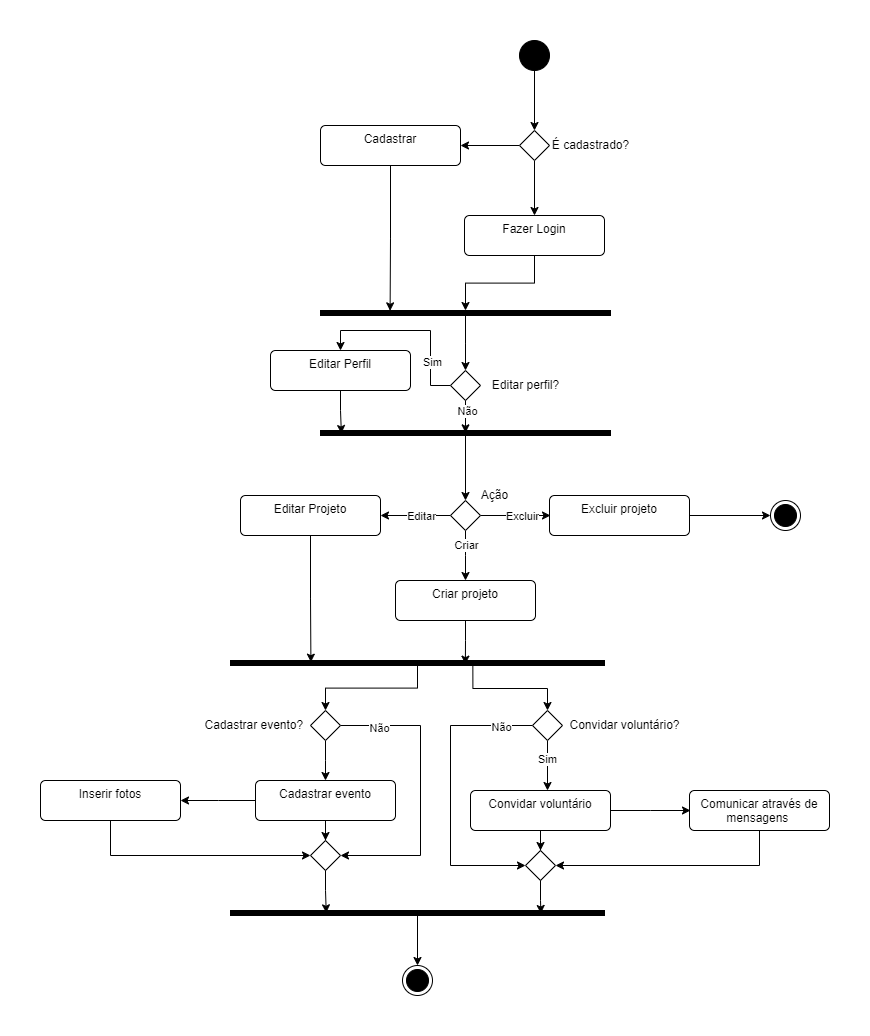

The diagram above was exported from draw.io. Its source (the exported page's mxGraphModel, read from the mxfile embedded in the PNG):
<mxGraphModel dx="2927" dy="1044" grid="1" gridSize="10" guides="1" tooltips="1" connect="1" arrows="1" fold="1" page="1" pageScale="1" pageWidth="827" pageHeight="1169" math="0" shadow="0">
  <root>
    <mxCell id="0" />
    <mxCell id="1" parent="0" />
    <mxCell id="QistrYjrg31TaHEyXlg4-6" style="edgeStyle=orthogonalEdgeStyle;rounded=0;orthogonalLoop=1;jettySize=auto;html=1;entryX=0.5;entryY=0;entryDx=0;entryDy=0;" edge="1" parent="1" source="QistrYjrg31TaHEyXlg4-4" target="QistrYjrg31TaHEyXlg4-5">
      <mxGeometry relative="1" as="geometry" />
    </mxCell>
    <mxCell id="QistrYjrg31TaHEyXlg4-4" value="" style="ellipse;fillColor=strokeColor;html=1;" vertex="1" parent="1">
      <mxGeometry x="399" y="410" width="30" height="30" as="geometry" />
    </mxCell>
    <mxCell id="QistrYjrg31TaHEyXlg4-11" style="edgeStyle=orthogonalEdgeStyle;rounded=0;orthogonalLoop=1;jettySize=auto;html=1;" edge="1" parent="1" source="QistrYjrg31TaHEyXlg4-5" target="QistrYjrg31TaHEyXlg4-10">
      <mxGeometry relative="1" as="geometry" />
    </mxCell>
    <mxCell id="QistrYjrg31TaHEyXlg4-13" style="edgeStyle=orthogonalEdgeStyle;rounded=0;orthogonalLoop=1;jettySize=auto;html=1;entryX=0.5;entryY=0;entryDx=0;entryDy=0;" edge="1" parent="1" source="QistrYjrg31TaHEyXlg4-5" target="QistrYjrg31TaHEyXlg4-12">
      <mxGeometry relative="1" as="geometry" />
    </mxCell>
    <mxCell id="QistrYjrg31TaHEyXlg4-5" value="" style="rhombus;" vertex="1" parent="1">
      <mxGeometry x="399" y="500" width="30" height="30" as="geometry" />
    </mxCell>
    <mxCell id="QistrYjrg31TaHEyXlg4-7" value="É cadastrado?" style="text;html=1;align=center;verticalAlign=middle;resizable=0;points=[];autosize=1;strokeColor=none;fillColor=none;" vertex="1" parent="1">
      <mxGeometry x="420" y="500" width="100" height="30" as="geometry" />
    </mxCell>
    <mxCell id="QistrYjrg31TaHEyXlg4-10" value="Cadastrar" style="html=1;align=center;verticalAlign=top;rounded=1;absoluteArcSize=1;arcSize=10;dashed=0;whiteSpace=wrap;" vertex="1" parent="1">
      <mxGeometry x="200" y="495" width="140" height="40" as="geometry" />
    </mxCell>
    <mxCell id="QistrYjrg31TaHEyXlg4-18" value="" style="edgeStyle=orthogonalEdgeStyle;rounded=0;orthogonalLoop=1;jettySize=auto;html=1;" edge="1" parent="1" source="QistrYjrg31TaHEyXlg4-12" target="QistrYjrg31TaHEyXlg4-15">
      <mxGeometry relative="1" as="geometry" />
    </mxCell>
    <mxCell id="QistrYjrg31TaHEyXlg4-12" value="Fazer Login" style="html=1;align=center;verticalAlign=top;rounded=1;absoluteArcSize=1;arcSize=10;dashed=0;whiteSpace=wrap;" vertex="1" parent="1">
      <mxGeometry x="344" y="585" width="140" height="40" as="geometry" />
    </mxCell>
    <mxCell id="QistrYjrg31TaHEyXlg4-22" style="edgeStyle=orthogonalEdgeStyle;rounded=0;orthogonalLoop=1;jettySize=auto;html=1;entryX=0.5;entryY=0;entryDx=0;entryDy=0;" edge="1" parent="1" source="QistrYjrg31TaHEyXlg4-15">
      <mxGeometry relative="1" as="geometry">
        <mxPoint x="345" y="740" as="targetPoint" />
      </mxGeometry>
    </mxCell>
    <mxCell id="QistrYjrg31TaHEyXlg4-15" value="" style="html=1;points=[];perimeter=orthogonalPerimeter;fillColor=strokeColor;direction=south;" vertex="1" parent="1">
      <mxGeometry x="200" y="680" width="290" height="5" as="geometry" />
    </mxCell>
    <mxCell id="QistrYjrg31TaHEyXlg4-17" style="edgeStyle=orthogonalEdgeStyle;rounded=0;orthogonalLoop=1;jettySize=auto;html=1;entryX=0.067;entryY=0.76;entryDx=0;entryDy=0;entryPerimeter=0;" edge="1" parent="1" source="QistrYjrg31TaHEyXlg4-10" target="QistrYjrg31TaHEyXlg4-15">
      <mxGeometry relative="1" as="geometry" />
    </mxCell>
    <mxCell id="QistrYjrg31TaHEyXlg4-27" style="edgeStyle=orthogonalEdgeStyle;rounded=0;orthogonalLoop=1;jettySize=auto;html=1;entryX=0.5;entryY=0;entryDx=0;entryDy=0;" edge="1" parent="1" source="QistrYjrg31TaHEyXlg4-23" target="QistrYjrg31TaHEyXlg4-25">
      <mxGeometry relative="1" as="geometry" />
    </mxCell>
    <mxCell id="QistrYjrg31TaHEyXlg4-32" value="Sim" style="edgeLabel;html=1;align=center;verticalAlign=middle;resizable=0;points=[];" vertex="1" connectable="0" parent="QistrYjrg31TaHEyXlg4-27">
      <mxGeometry x="-0.5225" y="-1" relative="1" as="geometry">
        <mxPoint as="offset" />
      </mxGeometry>
    </mxCell>
    <mxCell id="QistrYjrg31TaHEyXlg4-23" value="" style="rhombus;" vertex="1" parent="1">
      <mxGeometry x="330" y="740" width="30" height="30" as="geometry" />
    </mxCell>
    <mxCell id="QistrYjrg31TaHEyXlg4-24" value="Editar perfil?" style="text;html=1;align=center;verticalAlign=middle;resizable=0;points=[];autosize=1;strokeColor=none;fillColor=none;" vertex="1" parent="1">
      <mxGeometry x="360" y="740" width="90" height="30" as="geometry" />
    </mxCell>
    <mxCell id="QistrYjrg31TaHEyXlg4-25" value="Editar Perfil" style="html=1;align=center;verticalAlign=top;rounded=1;absoluteArcSize=1;arcSize=10;dashed=0;whiteSpace=wrap;" vertex="1" parent="1">
      <mxGeometry x="150" y="720" width="140" height="40" as="geometry" />
    </mxCell>
    <mxCell id="QistrYjrg31TaHEyXlg4-35" style="edgeStyle=orthogonalEdgeStyle;rounded=0;orthogonalLoop=1;jettySize=auto;html=1;entryX=0.5;entryY=0;entryDx=0;entryDy=0;" edge="1" parent="1" source="QistrYjrg31TaHEyXlg4-28" target="QistrYjrg31TaHEyXlg4-34">
      <mxGeometry relative="1" as="geometry" />
    </mxCell>
    <mxCell id="QistrYjrg31TaHEyXlg4-28" value="" style="html=1;points=[];perimeter=orthogonalPerimeter;fillColor=strokeColor;direction=south;" vertex="1" parent="1">
      <mxGeometry x="200" y="800" width="290" height="5" as="geometry" />
    </mxCell>
    <mxCell id="QistrYjrg31TaHEyXlg4-29" style="edgeStyle=orthogonalEdgeStyle;rounded=0;orthogonalLoop=1;jettySize=auto;html=1;entryX=0.467;entryY=0.5;entryDx=0;entryDy=0;entryPerimeter=0;" edge="1" parent="1" source="QistrYjrg31TaHEyXlg4-23" target="QistrYjrg31TaHEyXlg4-28">
      <mxGeometry relative="1" as="geometry" />
    </mxCell>
    <mxCell id="QistrYjrg31TaHEyXlg4-33" value="Não" style="edgeLabel;html=1;align=center;verticalAlign=middle;resizable=0;points=[];" vertex="1" connectable="0" parent="QistrYjrg31TaHEyXlg4-29">
      <mxGeometry x="0.1783" y="1" relative="1" as="geometry">
        <mxPoint as="offset" />
      </mxGeometry>
    </mxCell>
    <mxCell id="QistrYjrg31TaHEyXlg4-30" style="edgeStyle=orthogonalEdgeStyle;rounded=0;orthogonalLoop=1;jettySize=auto;html=1;entryX=0.6;entryY=0.928;entryDx=0;entryDy=0;entryPerimeter=0;" edge="1" parent="1" source="QistrYjrg31TaHEyXlg4-25" target="QistrYjrg31TaHEyXlg4-28">
      <mxGeometry relative="1" as="geometry" />
    </mxCell>
    <mxCell id="QistrYjrg31TaHEyXlg4-37" style="edgeStyle=orthogonalEdgeStyle;rounded=0;orthogonalLoop=1;jettySize=auto;html=1;" edge="1" parent="1" source="QistrYjrg31TaHEyXlg4-34">
      <mxGeometry relative="1" as="geometry">
        <mxPoint x="430" y="885" as="targetPoint" />
      </mxGeometry>
    </mxCell>
    <mxCell id="QistrYjrg31TaHEyXlg4-48" value="Excluir" style="edgeLabel;html=1;align=center;verticalAlign=middle;resizable=0;points=[];" vertex="1" connectable="0" parent="QistrYjrg31TaHEyXlg4-37">
      <mxGeometry x="0.1679" relative="1" as="geometry">
        <mxPoint as="offset" />
      </mxGeometry>
    </mxCell>
    <mxCell id="QistrYjrg31TaHEyXlg4-39" style="edgeStyle=orthogonalEdgeStyle;rounded=0;orthogonalLoop=1;jettySize=auto;html=1;" edge="1" parent="1" source="QistrYjrg31TaHEyXlg4-34">
      <mxGeometry relative="1" as="geometry">
        <mxPoint x="345" y="950" as="targetPoint" />
      </mxGeometry>
    </mxCell>
    <mxCell id="QistrYjrg31TaHEyXlg4-43" value="Criar" style="edgeLabel;html=1;align=center;verticalAlign=middle;resizable=0;points=[];" vertex="1" connectable="0" parent="QistrYjrg31TaHEyXlg4-39">
      <mxGeometry x="-0.4654" relative="1" as="geometry">
        <mxPoint as="offset" />
      </mxGeometry>
    </mxCell>
    <mxCell id="QistrYjrg31TaHEyXlg4-41" style="edgeStyle=orthogonalEdgeStyle;rounded=0;orthogonalLoop=1;jettySize=auto;html=1;" edge="1" parent="1" source="QistrYjrg31TaHEyXlg4-34">
      <mxGeometry relative="1" as="geometry">
        <mxPoint x="260" y="885" as="targetPoint" />
      </mxGeometry>
    </mxCell>
    <mxCell id="QistrYjrg31TaHEyXlg4-46" value="Editar" style="edgeLabel;html=1;align=center;verticalAlign=middle;resizable=0;points=[];" vertex="1" connectable="0" parent="QistrYjrg31TaHEyXlg4-41">
      <mxGeometry x="-0.1679" relative="1" as="geometry">
        <mxPoint as="offset" />
      </mxGeometry>
    </mxCell>
    <mxCell id="QistrYjrg31TaHEyXlg4-34" value="" style="rhombus;" vertex="1" parent="1">
      <mxGeometry x="330" y="870" width="30" height="30" as="geometry" />
    </mxCell>
    <mxCell id="QistrYjrg31TaHEyXlg4-36" value="Ação" style="text;html=1;align=center;verticalAlign=middle;resizable=0;points=[];autosize=1;strokeColor=none;fillColor=none;" vertex="1" parent="1">
      <mxGeometry x="349" y="850" width="50" height="30" as="geometry" />
    </mxCell>
    <mxCell id="QistrYjrg31TaHEyXlg4-50" style="edgeStyle=orthogonalEdgeStyle;rounded=0;orthogonalLoop=1;jettySize=auto;html=1;entryX=0;entryY=0.5;entryDx=0;entryDy=0;" edge="1" parent="1" source="QistrYjrg31TaHEyXlg4-38" target="QistrYjrg31TaHEyXlg4-49">
      <mxGeometry relative="1" as="geometry" />
    </mxCell>
    <mxCell id="QistrYjrg31TaHEyXlg4-38" value="Excluir projeto" style="html=1;align=center;verticalAlign=top;rounded=1;absoluteArcSize=1;arcSize=10;dashed=0;whiteSpace=wrap;" vertex="1" parent="1">
      <mxGeometry x="429" y="865" width="140" height="40" as="geometry" />
    </mxCell>
    <mxCell id="QistrYjrg31TaHEyXlg4-40" value="Criar projeto" style="html=1;align=center;verticalAlign=top;rounded=1;absoluteArcSize=1;arcSize=10;dashed=0;whiteSpace=wrap;" vertex="1" parent="1">
      <mxGeometry x="275" y="950" width="140" height="40" as="geometry" />
    </mxCell>
    <mxCell id="QistrYjrg31TaHEyXlg4-42" value="Editar Projeto" style="html=1;align=center;verticalAlign=top;rounded=1;absoluteArcSize=1;arcSize=10;dashed=0;whiteSpace=wrap;" vertex="1" parent="1">
      <mxGeometry x="120" y="865" width="140" height="40" as="geometry" />
    </mxCell>
    <mxCell id="QistrYjrg31TaHEyXlg4-49" value="" style="ellipse;html=1;shape=endState;fillColor=strokeColor;" vertex="1" parent="1">
      <mxGeometry x="650" y="870" width="30" height="30" as="geometry" />
    </mxCell>
    <mxCell id="QistrYjrg31TaHEyXlg4-63" style="edgeStyle=orthogonalEdgeStyle;rounded=0;orthogonalLoop=1;jettySize=auto;html=1;entryX=0.5;entryY=0;entryDx=0;entryDy=0;" edge="1" parent="1" source="QistrYjrg31TaHEyXlg4-51" target="QistrYjrg31TaHEyXlg4-62">
      <mxGeometry relative="1" as="geometry" />
    </mxCell>
    <mxCell id="QistrYjrg31TaHEyXlg4-64" style="edgeStyle=orthogonalEdgeStyle;rounded=0;orthogonalLoop=1;jettySize=auto;html=1;entryX=0.5;entryY=0;entryDx=0;entryDy=0;exitX=1;exitY=0.352;exitDx=0;exitDy=0;exitPerimeter=0;" edge="1" parent="1" source="QistrYjrg31TaHEyXlg4-51" target="QistrYjrg31TaHEyXlg4-56">
      <mxGeometry relative="1" as="geometry">
        <Array as="points">
          <mxPoint x="352" y="1058" />
          <mxPoint x="427" y="1058" />
        </Array>
      </mxGeometry>
    </mxCell>
    <mxCell id="QistrYjrg31TaHEyXlg4-51" value="" style="html=1;points=[];perimeter=orthogonalPerimeter;fillColor=strokeColor;direction=south;" vertex="1" parent="1">
      <mxGeometry x="110" y="1030" width="374" height="5" as="geometry" />
    </mxCell>
    <mxCell id="QistrYjrg31TaHEyXlg4-52" style="edgeStyle=orthogonalEdgeStyle;rounded=0;orthogonalLoop=1;jettySize=auto;html=1;entryX=0.733;entryY=0.372;entryDx=0;entryDy=0;entryPerimeter=0;" edge="1" parent="1" source="QistrYjrg31TaHEyXlg4-40" target="QistrYjrg31TaHEyXlg4-51">
      <mxGeometry relative="1" as="geometry" />
    </mxCell>
    <mxCell id="QistrYjrg31TaHEyXlg4-53" style="edgeStyle=orthogonalEdgeStyle;rounded=0;orthogonalLoop=1;jettySize=auto;html=1;entryX=0.333;entryY=0.785;entryDx=0;entryDy=0;entryPerimeter=0;" edge="1" parent="1" source="QistrYjrg31TaHEyXlg4-42" target="QistrYjrg31TaHEyXlg4-51">
      <mxGeometry relative="1" as="geometry" />
    </mxCell>
    <mxCell id="QistrYjrg31TaHEyXlg4-60" style="edgeStyle=orthogonalEdgeStyle;rounded=0;orthogonalLoop=1;jettySize=auto;html=1;" edge="1" parent="1" source="QistrYjrg31TaHEyXlg4-56">
      <mxGeometry relative="1" as="geometry">
        <mxPoint x="427" y="1160" as="targetPoint" />
      </mxGeometry>
    </mxCell>
    <mxCell id="QistrYjrg31TaHEyXlg4-61" value="Sim" style="edgeLabel;html=1;align=center;verticalAlign=middle;resizable=0;points=[];" vertex="1" connectable="0" parent="QistrYjrg31TaHEyXlg4-60">
      <mxGeometry x="-0.3268" y="-1" relative="1" as="geometry">
        <mxPoint as="offset" />
      </mxGeometry>
    </mxCell>
    <mxCell id="QistrYjrg31TaHEyXlg4-83" style="edgeStyle=orthogonalEdgeStyle;rounded=0;orthogonalLoop=1;jettySize=auto;html=1;entryX=0;entryY=0.5;entryDx=0;entryDy=0;" edge="1" parent="1" source="QistrYjrg31TaHEyXlg4-56" target="QistrYjrg31TaHEyXlg4-76">
      <mxGeometry relative="1" as="geometry">
        <Array as="points">
          <mxPoint x="330" y="1095" />
          <mxPoint x="330" y="1235" />
        </Array>
      </mxGeometry>
    </mxCell>
    <mxCell id="QistrYjrg31TaHEyXlg4-86" value="Não" style="edgeLabel;html=1;align=center;verticalAlign=middle;resizable=0;points=[];" vertex="1" connectable="0" parent="QistrYjrg31TaHEyXlg4-83">
      <mxGeometry x="-0.7834" y="1" relative="1" as="geometry">
        <mxPoint as="offset" />
      </mxGeometry>
    </mxCell>
    <mxCell id="QistrYjrg31TaHEyXlg4-56" value="" style="rhombus;" vertex="1" parent="1">
      <mxGeometry x="412" y="1080" width="30" height="30" as="geometry" />
    </mxCell>
    <mxCell id="QistrYjrg31TaHEyXlg4-57" value="Convidar voluntário?" style="text;html=1;align=center;verticalAlign=middle;resizable=0;points=[];autosize=1;strokeColor=none;fillColor=none;" vertex="1" parent="1">
      <mxGeometry x="439" y="1080" width="130" height="30" as="geometry" />
    </mxCell>
    <mxCell id="QistrYjrg31TaHEyXlg4-66" style="edgeStyle=orthogonalEdgeStyle;rounded=0;orthogonalLoop=1;jettySize=auto;html=1;" edge="1" parent="1" source="QistrYjrg31TaHEyXlg4-62">
      <mxGeometry relative="1" as="geometry">
        <mxPoint x="205" y="1150" as="targetPoint" />
      </mxGeometry>
    </mxCell>
    <mxCell id="QistrYjrg31TaHEyXlg4-82" style="edgeStyle=orthogonalEdgeStyle;rounded=0;orthogonalLoop=1;jettySize=auto;html=1;entryX=1;entryY=0.5;entryDx=0;entryDy=0;" edge="1" parent="1" source="QistrYjrg31TaHEyXlg4-62" target="QistrYjrg31TaHEyXlg4-75">
      <mxGeometry relative="1" as="geometry">
        <Array as="points">
          <mxPoint x="300" y="1095" />
          <mxPoint x="300" y="1225" />
        </Array>
      </mxGeometry>
    </mxCell>
    <mxCell id="QistrYjrg31TaHEyXlg4-87" value="Não" style="edgeLabel;html=1;align=center;verticalAlign=middle;resizable=0;points=[];" vertex="1" connectable="0" parent="QistrYjrg31TaHEyXlg4-82">
      <mxGeometry x="-0.7425" y="-2" relative="1" as="geometry">
        <mxPoint as="offset" />
      </mxGeometry>
    </mxCell>
    <mxCell id="QistrYjrg31TaHEyXlg4-62" value="" style="rhombus;" vertex="1" parent="1">
      <mxGeometry x="190" y="1080" width="30" height="30" as="geometry" />
    </mxCell>
    <mxCell id="QistrYjrg31TaHEyXlg4-65" value="Cadastrar evento?&amp;nbsp;" style="text;html=1;align=center;verticalAlign=middle;resizable=0;points=[];autosize=1;strokeColor=none;fillColor=none;" vertex="1" parent="1">
      <mxGeometry x="70" y="1080" width="130" height="30" as="geometry" />
    </mxCell>
    <mxCell id="QistrYjrg31TaHEyXlg4-77" style="edgeStyle=orthogonalEdgeStyle;rounded=0;orthogonalLoop=1;jettySize=auto;html=1;entryX=0.5;entryY=0;entryDx=0;entryDy=0;" edge="1" parent="1" source="QistrYjrg31TaHEyXlg4-67" target="QistrYjrg31TaHEyXlg4-75">
      <mxGeometry relative="1" as="geometry" />
    </mxCell>
    <mxCell id="QistrYjrg31TaHEyXlg4-89" style="edgeStyle=orthogonalEdgeStyle;rounded=0;orthogonalLoop=1;jettySize=auto;html=1;" edge="1" parent="1" source="QistrYjrg31TaHEyXlg4-67">
      <mxGeometry relative="1" as="geometry">
        <mxPoint x="60" y="1169.9999999999998" as="targetPoint" />
      </mxGeometry>
    </mxCell>
    <mxCell id="QistrYjrg31TaHEyXlg4-67" value="Cadastrar evento" style="html=1;align=center;verticalAlign=top;rounded=1;absoluteArcSize=1;arcSize=10;dashed=0;whiteSpace=wrap;" vertex="1" parent="1">
      <mxGeometry x="135" y="1150" width="140" height="40" as="geometry" />
    </mxCell>
    <mxCell id="QistrYjrg31TaHEyXlg4-69" style="edgeStyle=orthogonalEdgeStyle;rounded=0;orthogonalLoop=1;jettySize=auto;html=1;" edge="1" parent="1" source="QistrYjrg31TaHEyXlg4-68">
      <mxGeometry relative="1" as="geometry">
        <mxPoint x="570" y="1180" as="targetPoint" />
      </mxGeometry>
    </mxCell>
    <mxCell id="QistrYjrg31TaHEyXlg4-78" style="edgeStyle=orthogonalEdgeStyle;rounded=0;orthogonalLoop=1;jettySize=auto;html=1;entryX=0.5;entryY=0;entryDx=0;entryDy=0;" edge="1" parent="1" source="QistrYjrg31TaHEyXlg4-68" target="QistrYjrg31TaHEyXlg4-76">
      <mxGeometry relative="1" as="geometry" />
    </mxCell>
    <mxCell id="QistrYjrg31TaHEyXlg4-68" value="Convidar voluntário" style="html=1;align=center;verticalAlign=top;rounded=1;absoluteArcSize=1;arcSize=10;dashed=0;whiteSpace=wrap;" vertex="1" parent="1">
      <mxGeometry x="350" y="1160" width="140" height="40" as="geometry" />
    </mxCell>
    <mxCell id="QistrYjrg31TaHEyXlg4-88" style="edgeStyle=orthogonalEdgeStyle;rounded=0;orthogonalLoop=1;jettySize=auto;html=1;entryX=1;entryY=0.5;entryDx=0;entryDy=0;" edge="1" parent="1" source="QistrYjrg31TaHEyXlg4-70" target="QistrYjrg31TaHEyXlg4-76">
      <mxGeometry relative="1" as="geometry">
        <Array as="points">
          <mxPoint x="639" y="1235" />
        </Array>
      </mxGeometry>
    </mxCell>
    <mxCell id="QistrYjrg31TaHEyXlg4-70" value="Comunicar através de mensagens&amp;nbsp;" style="html=1;align=center;verticalAlign=top;rounded=1;absoluteArcSize=1;arcSize=10;dashed=0;whiteSpace=wrap;" vertex="1" parent="1">
      <mxGeometry x="569" y="1160" width="140" height="40" as="geometry" />
    </mxCell>
    <mxCell id="QistrYjrg31TaHEyXlg4-92" style="edgeStyle=orthogonalEdgeStyle;rounded=0;orthogonalLoop=1;jettySize=auto;html=1;" edge="1" parent="1" source="QistrYjrg31TaHEyXlg4-72" target="QistrYjrg31TaHEyXlg4-93">
      <mxGeometry relative="1" as="geometry">
        <mxPoint x="297" y="1350" as="targetPoint" />
      </mxGeometry>
    </mxCell>
    <mxCell id="QistrYjrg31TaHEyXlg4-72" value="" style="html=1;points=[];perimeter=orthogonalPerimeter;fillColor=strokeColor;direction=south;" vertex="1" parent="1">
      <mxGeometry x="110" y="1280" width="374" height="5" as="geometry" />
    </mxCell>
    <mxCell id="QistrYjrg31TaHEyXlg4-75" value="" style="rhombus;" vertex="1" parent="1">
      <mxGeometry x="190" y="1210" width="30" height="30" as="geometry" />
    </mxCell>
    <mxCell id="QistrYjrg31TaHEyXlg4-76" value="" style="rhombus;" vertex="1" parent="1">
      <mxGeometry x="405" y="1220" width="30" height="30" as="geometry" />
    </mxCell>
    <mxCell id="QistrYjrg31TaHEyXlg4-79" style="edgeStyle=orthogonalEdgeStyle;rounded=0;orthogonalLoop=1;jettySize=auto;html=1;entryX=0.6;entryY=0.17;entryDx=0;entryDy=0;entryPerimeter=0;" edge="1" parent="1" source="QistrYjrg31TaHEyXlg4-76" target="QistrYjrg31TaHEyXlg4-72">
      <mxGeometry relative="1" as="geometry" />
    </mxCell>
    <mxCell id="QistrYjrg31TaHEyXlg4-80" style="edgeStyle=orthogonalEdgeStyle;rounded=0;orthogonalLoop=1;jettySize=auto;html=1;entryX=0.467;entryY=0.744;entryDx=0;entryDy=0;entryPerimeter=0;" edge="1" parent="1" source="QistrYjrg31TaHEyXlg4-75" target="QistrYjrg31TaHEyXlg4-72">
      <mxGeometry relative="1" as="geometry" />
    </mxCell>
    <mxCell id="QistrYjrg31TaHEyXlg4-91" style="edgeStyle=orthogonalEdgeStyle;rounded=0;orthogonalLoop=1;jettySize=auto;html=1;entryX=0;entryY=0.5;entryDx=0;entryDy=0;" edge="1" parent="1" source="QistrYjrg31TaHEyXlg4-90" target="QistrYjrg31TaHEyXlg4-75">
      <mxGeometry relative="1" as="geometry">
        <Array as="points">
          <mxPoint x="-10" y="1225" />
        </Array>
      </mxGeometry>
    </mxCell>
    <mxCell id="QistrYjrg31TaHEyXlg4-90" value="Inserir fotos" style="html=1;align=center;verticalAlign=top;rounded=1;absoluteArcSize=1;arcSize=10;dashed=0;whiteSpace=wrap;" vertex="1" parent="1">
      <mxGeometry x="-80" y="1150" width="140" height="40" as="geometry" />
    </mxCell>
    <mxCell id="QistrYjrg31TaHEyXlg4-93" value="" style="ellipse;html=1;shape=endState;fillColor=strokeColor;" vertex="1" parent="1">
      <mxGeometry x="282" y="1335" width="30" height="30" as="geometry" />
    </mxCell>
  </root>
</mxGraphModel>